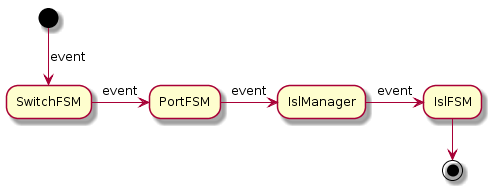

The diagram above was rendered by PlantUML. Its source (embedded in the PNG):
@startuml
(*) -d-> [event] SwitchFSM
-r-> [event] PortFSM
-r-> [event] IslManager
-r-> [event] IslFSM
-d-> (*)
@enduml